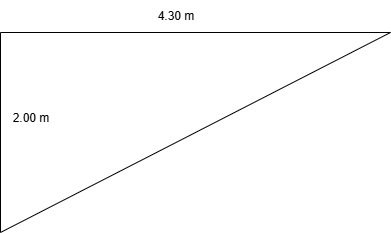

The diagram above was exported from draw.io. Its source (the exported page's mxGraphModel, read from the mxfile embedded in the PNG):
<mxGraphModel dx="1665" dy="841" grid="1" gridSize="10" guides="1" tooltips="1" connect="1" arrows="1" fold="1" page="1" pageScale="1" pageWidth="1654" pageHeight="1169" math="0" shadow="0">
  <root>
    <mxCell id="0" />
    <mxCell id="1" parent="0" />
    <mxCell id="WWlyXnJf1t-xP8lb2OqH-4" value="" style="verticalLabelPosition=bottom;verticalAlign=top;html=1;shape=mxgraph.basic.orthogonal_triangle;rotation=0;shadow=0;flipV=1;" parent="1" vertex="1">
      <mxGeometry x="880" y="400" width="390" height="200" as="geometry" />
    </mxCell>
    <mxCell id="WWlyXnJf1t-xP8lb2OqH-6" value="4.30 m" style="text;html=1;align=center;verticalAlign=middle;resizable=0;points=[];autosize=1;strokeColor=none;fillColor=none;" parent="1" vertex="1">
      <mxGeometry x="1025" y="368" width="60" height="30" as="geometry" />
    </mxCell>
    <mxCell id="WWlyXnJf1t-xP8lb2OqH-7" value="2.00 m" style="text;html=1;align=center;verticalAlign=middle;resizable=0;points=[];autosize=1;strokeColor=none;fillColor=none;" parent="1" vertex="1">
      <mxGeometry x="880" y="470" width="60" height="30" as="geometry" />
    </mxCell>
  </root>
</mxGraphModel>